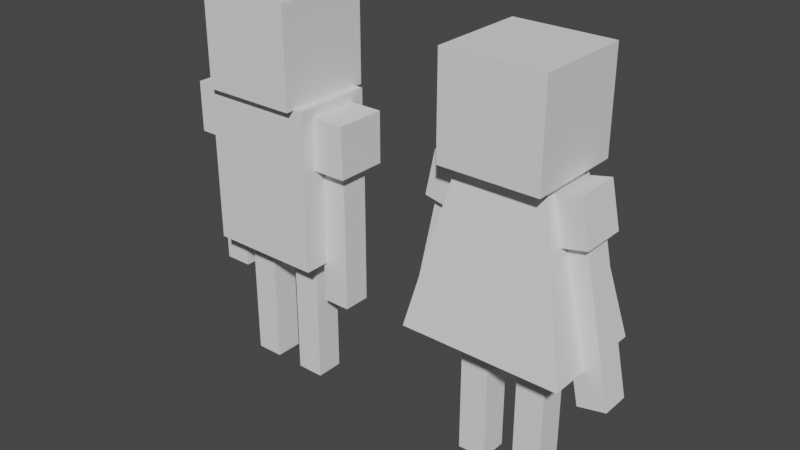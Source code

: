 # Source: cube_person_2.blend  (saved by Blender 2.82.7; exported with 4.5.12 LTS)
import bpy
from mathutils import Matrix  # noqa: F401  (used for matrix-valued properties, if any)

bpy.ops.wm.read_factory_settings(use_empty=True)
scene = bpy.context.scene
scene.name = 'Scene'

# ---- collections
col_collection = bpy.data.collections.new('Collection'); scene.collection.children.link(col_collection)

# ---- world
world_world = bpy.data.worlds.new('World'); scene.world = world_world
world_world.use_nodes = True; world_world.node_tree.nodes.clear()
_N = world_world.node_tree.nodes; _L = world_world.node_tree.links
n0 = _N.new('ShaderNodeOutputWorld'); n0.name = 'World Output'; n0.location = (300, 300)
n1 = _N.new('ShaderNodeBackground'); n1.name = 'Background'; n1.location = (10, 300)
n1.inputs[0].default_value = (0.05088, 0.05088, 0.05088, 1.0)
_L.new(n1.outputs[0], n0.inputs[0])
n0.is_active_output = True
world_world.color = (0.05088, 0.05088, 0.05088)
world_world.use_sun_shadow = False
world_world.sun_shadow_jitter_overblur = 0.0

# ---- meshes
me_cube_001 = bpy.data.meshes.new('Cube.001')
me_cube_001.from_pydata([(-1.0, -1.0, -1.0), (-1.0, -1.0, 1.0), (-1.0, 1.0, -1.0), (-1.0, 1.0, 1.0), (1.0, -1.0, -1.0), (1.0, -1.0, 1.0), (1.0, 1.0, -1.0), (1.0, 1.0, 1.0)], [], [(0, 1, 3, 2), (2, 3, 7, 6), (6, 7, 5, 4), (4, 5, 1, 0), (2, 6, 4, 0), (7, 3, 1, 5)])
_uv = me_cube_001.uv_layers.new(name='UVMap')
_uv.uv.foreach_set('vector', [0.375, 0.0, 0.625, 0.0, 0.625, 0.25, 0.375, 0.25, 0.375, 0.25, 0.625, 0.25, 0.625, 0.5, 0.375, 0.5, 0.375, 0.5, 0.625, 0.5, 0.625, 0.75, 0.375, 0.75, 0.375, 0.75, 0.625, 0.75, 0.625, 1.0, 0.375, 1.0, 0.125, 0.5, 0.375, 0.5, 0.375, 0.75, 0.125, 0.75, 0.625, 0.5, 0.875, 0.5, 0.875, 0.75, 0.625, 0.75])
me_cube_001.use_remesh_fix_poles = True
me_cube_001.use_remesh_preserve_attributes = False
me_cube_001.use_mirror_vertex_groups = False
me_cube_001.update()
me_cube_002 = bpy.data.meshes.new('Cube.002')
me_cube_002.from_pydata([(-1.0, -1.0, -1.0), (-1.0, -1.0, 1.0), (-1.0, 1.0, -1.0), (-1.0, 1.0, 1.0), (1.0, -1.0, -1.0), (1.0, -1.0, 1.0), (1.0, 1.0, -1.0), (1.0, 1.0, 1.0)], [], [(0, 1, 3, 2), (2, 3, 7, 6), (6, 7, 5, 4), (4, 5, 1, 0), (2, 6, 4, 0), (7, 3, 1, 5)])
_uv = me_cube_002.uv_layers.new(name='UVMap')
_uv.uv.foreach_set('vector', [0.375, 0.0, 0.625, 0.0, 0.625, 0.25, 0.375, 0.25, 0.375, 0.25, 0.625, 0.25, 0.625, 0.5, 0.375, 0.5, 0.375, 0.5, 0.625, 0.5, 0.625, 0.75, 0.375, 0.75, 0.375, 0.75, 0.625, 0.75, 0.625, 1.0, 0.375, 1.0, 0.125, 0.5, 0.375, 0.5, 0.375, 0.75, 0.125, 0.75, 0.625, 0.5, 0.875, 0.5, 0.875, 0.75, 0.625, 0.75])
me_cube_002.use_remesh_fix_poles = True
me_cube_002.use_remesh_preserve_attributes = False
me_cube_002.use_mirror_vertex_groups = False
me_cube_002.update()
me_cube_003 = bpy.data.meshes.new('Cube.003')
me_cube_003.from_pydata([(-1.0, -1.0, -1.0), (-1.0, -1.0, 1.0), (-1.0, 1.0, -1.0), (-1.0, 1.0, 1.0), (1.0, -1.0, -1.0), (1.0, -1.0, 1.0), (1.0, 1.0, -1.0), (1.0, 1.0, 1.0)], [], [(0, 1, 3, 2), (2, 3, 7, 6), (6, 7, 5, 4), (4, 5, 1, 0), (2, 6, 4, 0), (7, 3, 1, 5)])
_uv = me_cube_003.uv_layers.new(name='UVMap')
_uv.uv.foreach_set('vector', [0.375, 0.0, 0.625, 0.0, 0.625, 0.25, 0.375, 0.25, 0.375, 0.25, 0.625, 0.25, 0.625, 0.5, 0.375, 0.5, 0.375, 0.5, 0.625, 0.5, 0.625, 0.75, 0.375, 0.75, 0.375, 0.75, 0.625, 0.75, 0.625, 1.0, 0.375, 1.0, 0.125, 0.5, 0.375, 0.5, 0.375, 0.75, 0.125, 0.75, 0.625, 0.5, 0.875, 0.5, 0.875, 0.75, 0.625, 0.75])
me_cube_003.use_remesh_fix_poles = True
me_cube_003.use_remesh_preserve_attributes = False
me_cube_003.use_mirror_vertex_groups = False
me_cube_003.update()
me_cube_004 = bpy.data.meshes.new('Cube.004')
me_cube_004.from_pydata([(-1.0, -1.0, -1.0), (-1.0, -1.0, 1.0), (-1.0, 1.0, -1.0), (-1.0, 1.0, 1.0), (1.0, -1.0, -1.0), (1.0, -1.0, 1.0), (1.0, 1.0, -1.0), (1.0, 1.0, 1.0)], [], [(0, 1, 3, 2), (2, 3, 7, 6), (6, 7, 5, 4), (4, 5, 1, 0), (2, 6, 4, 0), (7, 3, 1, 5)])
_uv = me_cube_004.uv_layers.new(name='UVMap')
_uv.uv.foreach_set('vector', [0.375, 0.0, 0.625, 0.0, 0.625, 0.25, 0.375, 0.25, 0.375, 0.25, 0.625, 0.25, 0.625, 0.5, 0.375, 0.5, 0.375, 0.5, 0.625, 0.5, 0.625, 0.75, 0.375, 0.75, 0.375, 0.75, 0.625, 0.75, 0.625, 1.0, 0.375, 1.0, 0.125, 0.5, 0.375, 0.5, 0.375, 0.75, 0.125, 0.75, 0.625, 0.5, 0.875, 0.5, 0.875, 0.75, 0.625, 0.75])
me_cube_004.use_remesh_fix_poles = True
me_cube_004.use_remesh_preserve_attributes = False
me_cube_004.use_mirror_vertex_groups = False
me_cube_004.update()
me_cube_005 = bpy.data.meshes.new('Cube.005')
me_cube_005.from_pydata([(-1.0, -1.0, -1.0), (-1.0, -1.0, 1.0), (-1.0, 1.0, -1.0), (-1.0, 1.0, 1.0), (1.0, -1.0, -1.0), (1.0, -1.0, 1.0), (1.0, 1.0, -1.0), (1.0, 1.0, 1.0)], [], [(0, 1, 3, 2), (2, 3, 7, 6), (6, 7, 5, 4), (4, 5, 1, 0), (2, 6, 4, 0), (7, 3, 1, 5)])
_uv = me_cube_005.uv_layers.new(name='UVMap')
_uv.uv.foreach_set('vector', [0.375, 0.0, 0.625, 0.0, 0.625, 0.25, 0.375, 0.25, 0.375, 0.25, 0.625, 0.25, 0.625, 0.5, 0.375, 0.5, 0.375, 0.5, 0.625, 0.5, 0.625, 0.75, 0.375, 0.75, 0.375, 0.75, 0.625, 0.75, 0.625, 1.0, 0.375, 1.0, 0.125, 0.5, 0.375, 0.5, 0.375, 0.75, 0.125, 0.75, 0.625, 0.5, 0.875, 0.5, 0.875, 0.75, 0.625, 0.75])
me_cube_005.use_remesh_fix_poles = True
me_cube_005.use_remesh_preserve_attributes = False
me_cube_005.use_mirror_vertex_groups = False
me_cube_005.update()
me_cube_006 = bpy.data.meshes.new('Cube.006')
me_cube_006.from_pydata([(-1.0, -1.0, -1.0), (-1.0, -1.0, 1.0), (-1.0, 1.0, -1.0), (-1.0, 1.0, 1.0), (1.0, -1.0, -1.0), (1.0, -1.0, 1.0), (1.0, 1.0, -1.0), (1.0, 1.0, 1.0)], [], [(0, 1, 3, 2), (2, 3, 7, 6), (6, 7, 5, 4), (4, 5, 1, 0), (2, 6, 4, 0), (7, 3, 1, 5)])
_uv = me_cube_006.uv_layers.new(name='UVMap')
_uv.uv.foreach_set('vector', [0.375, 0.0, 0.625, 0.0, 0.625, 0.25, 0.375, 0.25, 0.375, 0.25, 0.625, 0.25, 0.625, 0.5, 0.375, 0.5, 0.375, 0.5, 0.625, 0.5, 0.625, 0.75, 0.375, 0.75, 0.375, 0.75, 0.625, 0.75, 0.625, 1.0, 0.375, 1.0, 0.125, 0.5, 0.375, 0.5, 0.375, 0.75, 0.125, 0.75, 0.625, 0.5, 0.875, 0.5, 0.875, 0.75, 0.625, 0.75])
me_cube_006.use_remesh_fix_poles = True
me_cube_006.use_remesh_preserve_attributes = False
me_cube_006.use_mirror_vertex_groups = False
me_cube_006.update()
me_cube_007 = bpy.data.meshes.new('Cube.007')
me_cube_007.from_pydata([(-1.0, -1.0, -1.0), (-1.0, -1.0, 1.0), (-1.0, 1.0, -1.0), (-1.0, 1.0, 1.0), (1.0, -1.0, -1.0), (1.0, -1.0, 1.0), (1.0, 1.0, -1.0), (1.0, 1.0, 1.0)], [], [(0, 1, 3, 2), (2, 3, 7, 6), (6, 7, 5, 4), (4, 5, 1, 0), (2, 6, 4, 0), (7, 3, 1, 5)])
_uv = me_cube_007.uv_layers.new(name='UVMap')
_uv.uv.foreach_set('vector', [0.375, 0.0, 0.625, 0.0, 0.625, 0.25, 0.375, 0.25, 0.375, 0.25, 0.625, 0.25, 0.625, 0.5, 0.375, 0.5, 0.375, 0.5, 0.625, 0.5, 0.625, 0.75, 0.375, 0.75, 0.375, 0.75, 0.625, 0.75, 0.625, 1.0, 0.375, 1.0, 0.125, 0.5, 0.375, 0.5, 0.375, 0.75, 0.125, 0.75, 0.625, 0.5, 0.875, 0.5, 0.875, 0.75, 0.625, 0.75])
me_cube_007.use_remesh_fix_poles = True
me_cube_007.use_remesh_preserve_attributes = False
me_cube_007.use_mirror_vertex_groups = False
me_cube_007.update()
me_cube_008 = bpy.data.meshes.new('Cube.008')
me_cube_008.from_pydata([(-1.0, -1.0, -1.0), (-1.0, -1.0, 1.0), (-1.0, 1.0, -1.0), (-1.0, 1.0, 1.0), (1.0, -1.0, -1.0), (1.0, -1.0, 1.0), (1.0, 1.0, -1.0), (1.0, 1.0, 1.0)], [], [(0, 1, 3, 2), (2, 3, 7, 6), (6, 7, 5, 4), (4, 5, 1, 0), (2, 6, 4, 0), (7, 3, 1, 5)])
_uv = me_cube_008.uv_layers.new(name='UVMap')
_uv.uv.foreach_set('vector', [0.375, 0.0, 0.625, 0.0, 0.625, 0.25, 0.375, 0.25, 0.375, 0.25, 0.625, 0.25, 0.625, 0.5, 0.375, 0.5, 0.375, 0.5, 0.625, 0.5, 0.625, 0.75, 0.375, 0.75, 0.375, 0.75, 0.625, 0.75, 0.625, 1.0, 0.375, 1.0, 0.125, 0.5, 0.375, 0.5, 0.375, 0.75, 0.125, 0.75, 0.625, 0.5, 0.875, 0.5, 0.875, 0.75, 0.625, 0.75])
me_cube_008.use_remesh_fix_poles = True
me_cube_008.use_remesh_preserve_attributes = False
me_cube_008.use_mirror_vertex_groups = False
me_cube_008.update()
me_cube_009 = bpy.data.meshes.new('Cube.009')
me_cube_009.from_pydata([(-1.0, -1.0, -1.0), (-1.0, -1.0, 1.0), (-1.0, 1.0, -1.0), (-1.0, 1.0, 1.0), (1.0, -1.0, -1.0), (1.0, -1.0, 1.0), (1.0, 1.0, -1.0), (1.0, 1.0, 1.0)], [], [(0, 1, 3, 2), (2, 3, 7, 6), (6, 7, 5, 4), (4, 5, 1, 0), (2, 6, 4, 0), (7, 3, 1, 5)])
_uv = me_cube_009.uv_layers.new(name='UVMap')
_uv.uv.foreach_set('vector', [0.375, 0.0, 0.625, 0.0, 0.625, 0.25, 0.375, 0.25, 0.375, 0.25, 0.625, 0.25, 0.625, 0.5, 0.375, 0.5, 0.375, 0.5, 0.625, 0.5, 0.625, 0.75, 0.375, 0.75, 0.375, 0.75, 0.625, 0.75, 0.625, 1.0, 0.375, 1.0, 0.125, 0.5, 0.375, 0.5, 0.375, 0.75, 0.125, 0.75, 0.625, 0.5, 0.875, 0.5, 0.875, 0.75, 0.625, 0.75])
me_cube_009.use_remesh_fix_poles = True
me_cube_009.use_remesh_preserve_attributes = False
me_cube_009.use_mirror_vertex_groups = False
me_cube_009.update()
me_cube_010 = bpy.data.meshes.new('Cube.010')
me_cube_010.from_pydata([(-1.345, -1.345, -1.0), (-0.7107, -0.7107, 1.0), (-1.345, 1.345, -1.0), (-0.7107, 0.7107, 1.0), (1.345, -1.345, -1.0), (0.7107, -0.7107, 1.0), (1.345, 1.345, -1.0), (0.7107, 0.7107, 1.0)], [], [(0, 1, 3, 2), (2, 3, 7, 6), (6, 7, 5, 4), (4, 5, 1, 0), (2, 6, 4, 0), (7, 3, 1, 5)])
_uv = me_cube_010.uv_layers.new(name='UVMap')
_uv.uv.foreach_set('vector', [0.375, 0.0, 0.625, 0.0, 0.625, 0.25, 0.375, 0.25, 0.375, 0.25, 0.625, 0.25, 0.625, 0.5, 0.375, 0.5, 0.375, 0.5, 0.625, 0.5, 0.625, 0.75, 0.375, 0.75, 0.375, 0.75, 0.625, 0.75, 0.625, 1.0, 0.375, 1.0, 0.125, 0.5, 0.375, 0.5, 0.375, 0.75, 0.125, 0.75, 0.625, 0.5, 0.875, 0.5, 0.875, 0.75, 0.625, 0.75])
me_cube_010.use_remesh_fix_poles = True
me_cube_010.use_remesh_preserve_attributes = False
me_cube_010.use_mirror_vertex_groups = False
me_cube_010.update()
me_cube_013 = bpy.data.meshes.new('Cube.013')
me_cube_013.from_pydata([(-1.0, -1.0, -1.0), (-1.0, -1.0, 1.0), (-1.0, 1.0, -1.0), (-1.0, 1.0, 1.0), (1.0, -1.0, -1.0), (1.0, -1.0, 1.0), (1.0, 1.0, -1.0), (1.0, 1.0, 1.0)], [], [(0, 1, 3, 2), (2, 3, 7, 6), (6, 7, 5, 4), (4, 5, 1, 0), (2, 6, 4, 0), (7, 3, 1, 5)])
_uv = me_cube_013.uv_layers.new(name='UVMap')
_uv.uv.foreach_set('vector', [0.375, 0.0, 0.625, 0.0, 0.625, 0.25, 0.375, 0.25, 0.375, 0.25, 0.625, 0.25, 0.625, 0.5, 0.375, 0.5, 0.375, 0.5, 0.625, 0.5, 0.625, 0.75, 0.375, 0.75, 0.375, 0.75, 0.625, 0.75, 0.625, 1.0, 0.375, 1.0, 0.125, 0.5, 0.375, 0.5, 0.375, 0.75, 0.125, 0.75, 0.625, 0.5, 0.875, 0.5, 0.875, 0.75, 0.625, 0.75])
me_cube_013.use_remesh_fix_poles = True
me_cube_013.use_remesh_preserve_attributes = False
me_cube_013.use_mirror_vertex_groups = False
me_cube_013.update()
me_cube_014 = bpy.data.meshes.new('Cube.014')
me_cube_014.from_pydata([(-1.0, -1.0, -1.0), (-1.0, -1.0, 1.0), (-1.0, 1.0, -1.0), (-1.0, 1.0, 1.0), (1.0, -1.0, -1.0), (1.0, -1.0, 1.0), (1.0, 1.0, -1.0), (1.0, 1.0, 1.0)], [], [(0, 1, 3, 2), (2, 3, 7, 6), (6, 7, 5, 4), (4, 5, 1, 0), (2, 6, 4, 0), (7, 3, 1, 5)])
_uv = me_cube_014.uv_layers.new(name='UVMap')
_uv.uv.foreach_set('vector', [0.375, 0.0, 0.625, 0.0, 0.625, 0.25, 0.375, 0.25, 0.375, 0.25, 0.625, 0.25, 0.625, 0.5, 0.375, 0.5, 0.375, 0.5, 0.625, 0.5, 0.625, 0.75, 0.375, 0.75, 0.375, 0.75, 0.625, 0.75, 0.625, 1.0, 0.375, 1.0, 0.125, 0.5, 0.375, 0.5, 0.375, 0.75, 0.125, 0.75, 0.625, 0.5, 0.875, 0.5, 0.875, 0.75, 0.625, 0.75])
me_cube_014.use_remesh_fix_poles = True
me_cube_014.use_remesh_preserve_attributes = False
me_cube_014.use_mirror_vertex_groups = False
me_cube_014.update()
me_cube_015 = bpy.data.meshes.new('Cube.015')
me_cube_015.from_pydata([(-1.0, -1.0, -1.0), (-1.0, -1.0, 1.0), (-1.0, 1.0, -1.0), (-1.0, 1.0, 1.0), (1.0, -1.0, -1.0), (1.0, -1.0, 1.0), (1.0, 1.0, -1.0), (1.0, 1.0, 1.0)], [], [(0, 1, 3, 2), (2, 3, 7, 6), (6, 7, 5, 4), (4, 5, 1, 0), (2, 6, 4, 0), (7, 3, 1, 5)])
_uv = me_cube_015.uv_layers.new(name='UVMap')
_uv.uv.foreach_set('vector', [0.375, 0.0, 0.625, 0.0, 0.625, 0.25, 0.375, 0.25, 0.375, 0.25, 0.625, 0.25, 0.625, 0.5, 0.375, 0.5, 0.375, 0.5, 0.625, 0.5, 0.625, 0.75, 0.375, 0.75, 0.375, 0.75, 0.625, 0.75, 0.625, 1.0, 0.375, 1.0, 0.125, 0.5, 0.375, 0.5, 0.375, 0.75, 0.125, 0.75, 0.625, 0.5, 0.875, 0.5, 0.875, 0.75, 0.625, 0.75])
me_cube_015.use_remesh_fix_poles = True
me_cube_015.use_remesh_preserve_attributes = False
me_cube_015.use_mirror_vertex_groups = False
me_cube_015.update()
me_cube_016 = bpy.data.meshes.new('Cube.016')
me_cube_016.from_pydata([(-1.0, -1.0, -1.0), (-1.0, -1.0, 1.0), (-1.0, 1.0, -1.0), (-1.0, 1.0, 1.0), (1.0, -1.0, -1.0), (1.0, -1.0, 1.0), (1.0, 1.0, -1.0), (1.0, 1.0, 1.0)], [], [(0, 1, 3, 2), (2, 3, 7, 6), (6, 7, 5, 4), (4, 5, 1, 0), (2, 6, 4, 0), (7, 3, 1, 5)])
_uv = me_cube_016.uv_layers.new(name='UVMap')
_uv.uv.foreach_set('vector', [0.375, 0.0, 0.625, 0.0, 0.625, 0.25, 0.375, 0.25, 0.375, 0.25, 0.625, 0.25, 0.625, 0.5, 0.375, 0.5, 0.375, 0.5, 0.625, 0.5, 0.625, 0.75, 0.375, 0.75, 0.375, 0.75, 0.625, 0.75, 0.625, 1.0, 0.375, 1.0, 0.125, 0.5, 0.375, 0.5, 0.375, 0.75, 0.125, 0.75, 0.625, 0.5, 0.875, 0.5, 0.875, 0.75, 0.625, 0.75])
me_cube_016.use_remesh_fix_poles = True
me_cube_016.use_remesh_preserve_attributes = False
me_cube_016.use_mirror_vertex_groups = False
me_cube_016.update()
me_cube_017 = bpy.data.meshes.new('Cube.017')
me_cube_017.from_pydata([(-1.0, -1.0, -1.0), (-1.0, -1.0, 1.0), (-1.0, 1.0, -1.0), (-1.0, 1.0, 1.0), (1.0, -1.0, -1.0), (1.0, -1.0, 1.0), (1.0, 1.0, -1.0), (1.0, 1.0, 1.0)], [], [(0, 1, 3, 2), (2, 3, 7, 6), (6, 7, 5, 4), (4, 5, 1, 0), (2, 6, 4, 0), (7, 3, 1, 5)])
_uv = me_cube_017.uv_layers.new(name='UVMap')
_uv.uv.foreach_set('vector', [0.375, 0.0, 0.625, 0.0, 0.625, 0.25, 0.375, 0.25, 0.375, 0.25, 0.625, 0.25, 0.625, 0.5, 0.375, 0.5, 0.375, 0.5, 0.625, 0.5, 0.625, 0.75, 0.375, 0.75, 0.375, 0.75, 0.625, 0.75, 0.625, 1.0, 0.375, 1.0, 0.125, 0.5, 0.375, 0.5, 0.375, 0.75, 0.125, 0.75, 0.625, 0.5, 0.875, 0.5, 0.875, 0.75, 0.625, 0.75])
me_cube_017.use_remesh_fix_poles = True
me_cube_017.use_remesh_preserve_attributes = False
me_cube_017.use_mirror_vertex_groups = False
me_cube_017.update()
me_cube_018 = bpy.data.meshes.new('Cube.018')
me_cube_018.from_pydata([(-1.0, -1.0, -1.0), (-1.0, -1.0, 1.0), (-1.0, 1.0, -1.0), (-1.0, 1.0, 1.0), (1.0, -1.0, -1.0), (1.0, -1.0, 1.0), (1.0, 1.0, -1.0), (1.0, 1.0, 1.0)], [], [(0, 1, 3, 2), (2, 3, 7, 6), (6, 7, 5, 4), (4, 5, 1, 0), (2, 6, 4, 0), (7, 3, 1, 5)])
_uv = me_cube_018.uv_layers.new(name='UVMap')
_uv.uv.foreach_set('vector', [0.375, 0.0, 0.625, 0.0, 0.625, 0.25, 0.375, 0.25, 0.375, 0.25, 0.625, 0.25, 0.625, 0.5, 0.375, 0.5, 0.375, 0.5, 0.625, 0.5, 0.625, 0.75, 0.375, 0.75, 0.375, 0.75, 0.625, 0.75, 0.625, 1.0, 0.375, 1.0, 0.125, 0.5, 0.375, 0.5, 0.375, 0.75, 0.125, 0.75, 0.625, 0.5, 0.875, 0.5, 0.875, 0.75, 0.625, 0.75])
me_cube_018.use_remesh_fix_poles = True
me_cube_018.use_remesh_preserve_attributes = False
me_cube_018.use_mirror_vertex_groups = False
me_cube_018.update()

# ---- objects
ob_cube = bpy.data.objects.new('Cube', me_cube_001)
ob_cube_001 = bpy.data.objects.new('Cube.001', me_cube_002)
ob_cube_002 = bpy.data.objects.new('Cube.002', me_cube_003)
ob_cube_003 = bpy.data.objects.new('Cube.003', me_cube_004)
ob_cube_004 = bpy.data.objects.new('Cube.004', me_cube_005)
ob_cube_005 = bpy.data.objects.new('Cube.005', me_cube_006)
ob_cube_006 = bpy.data.objects.new('Cube.006', me_cube_007)
ob_cube_007 = bpy.data.objects.new('Cube.007', me_cube_008)
ob_cube_008 = bpy.data.objects.new('Cube.008', me_cube_009)
ob_cube_009 = bpy.data.objects.new('Cube.009', me_cube_010)
ob_cube_012 = bpy.data.objects.new('Cube.012', me_cube_013)
ob_cube_013 = bpy.data.objects.new('Cube.013', me_cube_014)
ob_cube_014 = bpy.data.objects.new('Cube.014', me_cube_015)
ob_cube_015 = bpy.data.objects.new('Cube.015', me_cube_016)
ob_cube_010 = bpy.data.objects.new('Cube.010', me_cube_017)
ob_cube_011 = bpy.data.objects.new('Cube.011', me_cube_018)

# ---- transforms, parenting, visibility, modifiers, constraints
ob_cube.location = (0.008912, -4.789e-09, 6.036)
ob_cube.lineart.crease_threshold = 0.0
ob_cube_001.location = (0.0, 0.0, 3.404)
ob_cube_001.scale = (1.195, 0.8188, 1.652)
ob_cube_001.lineart.crease_threshold = 0.0
ob_cube_002.location = (-1.359, 2.253e-07, 4.323)
ob_cube_002.scale = (0.5265, 0.5265, 0.5265)
ob_cube_002.lineart.crease_threshold = 0.0
ob_cube_003.location = (-1.408, 4.868e-07, 2.377)
ob_cube_003.scale = (0.2892, 0.2892, 1.495)
ob_cube_003.lineart.crease_threshold = 0.0
ob_cube_004.location = (1.359, 2.253e-07, 4.323)
ob_cube_004.scale = (0.5265, 0.5265, 0.5265)
ob_cube_004.lineart.crease_threshold = 0.0
ob_cube_005.location = (1.408, 4.868e-07, 2.377)
ob_cube_005.scale = (0.2892, 0.2892, 1.495)
ob_cube_005.lineart.crease_threshold = 0.0
ob_cube_006.location = (-0.5998, 7.466e-07, 0.4429)
ob_cube_006.scale = (0.2892, 0.2892, 1.495)
ob_cube_006.lineart.crease_threshold = 0.0
ob_cube_007.location = (0.5998, 7.466e-07, 0.4429)
ob_cube_007.scale = (0.2892, 0.2892, 1.495)
ob_cube_007.lineart.crease_threshold = 0.0
ob_cube_008.location = (5.399, 0.0, 6.0)
ob_cube_008.lineart.crease_threshold = 0.0
ob_cube_009.location = (5.399, 0.0, 3.404)
ob_cube_009.scale = (1.195, 0.8188, 1.652)
ob_cube_009.lineart.crease_threshold = 0.0
ob_cube_012.location = (6.459, 2.107e-07, 4.432)
ob_cube_012.rotation_euler = (2.98e-09, -0.2087, -2.846e-08)
ob_cube_012.scale = (0.4602, 0.4602, 0.4602)
ob_cube_012.lineart.crease_threshold = 0.0
ob_cube_013.location = (3.85, 4.652e-07, 2.538)
ob_cube_013.rotation_euler = (0.0, 0.2087, -2.846e-08)
ob_cube_013.scale = (0.2892, 0.2892, 1.495)
ob_cube_013.lineart.crease_threshold = 0.0
ob_cube_014.location = (4.8, 7.466e-07, 0.4429)
ob_cube_014.scale = (0.2892, 0.2892, 1.495)
ob_cube_014.lineart.crease_threshold = 0.0
ob_cube_015.location = (5.999, 7.466e-07, 0.4429)
ob_cube_015.scale = (0.2892, 0.2892, 1.495)
ob_cube_015.lineart.crease_threshold = 0.0
ob_cube_010.location = (4.309, 2.107e-07, 4.432)
ob_cube_010.rotation_euler = (2.98e-09, 0.2087, -2.846e-08)
ob_cube_010.scale = (0.4602, 0.4602, 0.4602)
ob_cube_010.lineart.crease_threshold = 0.0
ob_cube_011.location = (6.91, 4.652e-07, 2.538)
ob_cube_011.rotation_euler = (2.98e-09, -0.2087, -2.846e-08)
ob_cube_011.scale = (0.2892, 0.2892, 1.495)
ob_cube_011.lineart.crease_threshold = 0.0

# ---- collection membership
col_collection.objects.link(ob_cube)
col_collection.objects.link(ob_cube_001)
col_collection.objects.link(ob_cube_002)
col_collection.objects.link(ob_cube_003)
col_collection.objects.link(ob_cube_004)
col_collection.objects.link(ob_cube_005)
col_collection.objects.link(ob_cube_006)
col_collection.objects.link(ob_cube_007)
col_collection.objects.link(ob_cube_008)
col_collection.objects.link(ob_cube_009)
col_collection.objects.link(ob_cube_012)
col_collection.objects.link(ob_cube_013)
col_collection.objects.link(ob_cube_014)
col_collection.objects.link(ob_cube_015)
col_collection.objects.link(ob_cube_010)
col_collection.objects.link(ob_cube_011)

# ---- scene / render settings (as saved in the file)
scene.frame_start = 1; scene.frame_end = 250; scene.frame_set(1)
scene.render.engine = 'BLENDER_EEVEE_NEXT'
scene.cycles.use_denoising = False
scene.cycles.samples = 128
scene.cycles.sampling_pattern = 'TABULATED_SOBOL'
scene.cycles.use_adaptive_sampling = False
scene.cycles.use_light_tree = False
scene.view_settings.view_transform = 'Filmic'
bpy.context.view_layer.update()

# ---- added for rendering (the .blend has no active camera and no usable light): camera, sun
cam_auto = bpy.data.cameras.new('AutoCamera')
cam_auto.lens = 50.0
cam_auto.sensor_width = 36.0
cam_auto.clip_end = 1000.0
ob_auto_camera = bpy.data.objects.new('AutoCamera', cam_auto)
scene.collection.objects.link(ob_auto_camera)
ob_auto_camera.location = (14.4533, -13.9732, 12.3074)
ob_auto_camera.rotation_euler = (1.09748, -7.21219e-08, 0.694738)
scene.camera = ob_auto_camera
light_auto_sun = bpy.data.lights.new('AutoSun', 'SUN')
light_auto_sun.energy = 3.0
light_auto_sun.angle = 0.0523599
ob_auto_sun = bpy.data.objects.new('AutoSun', light_auto_sun)
scene.collection.objects.link(ob_auto_sun)
ob_auto_sun.rotation_euler = (0.872665, 0.174533, 0.523599)
bpy.context.view_layer.update()
